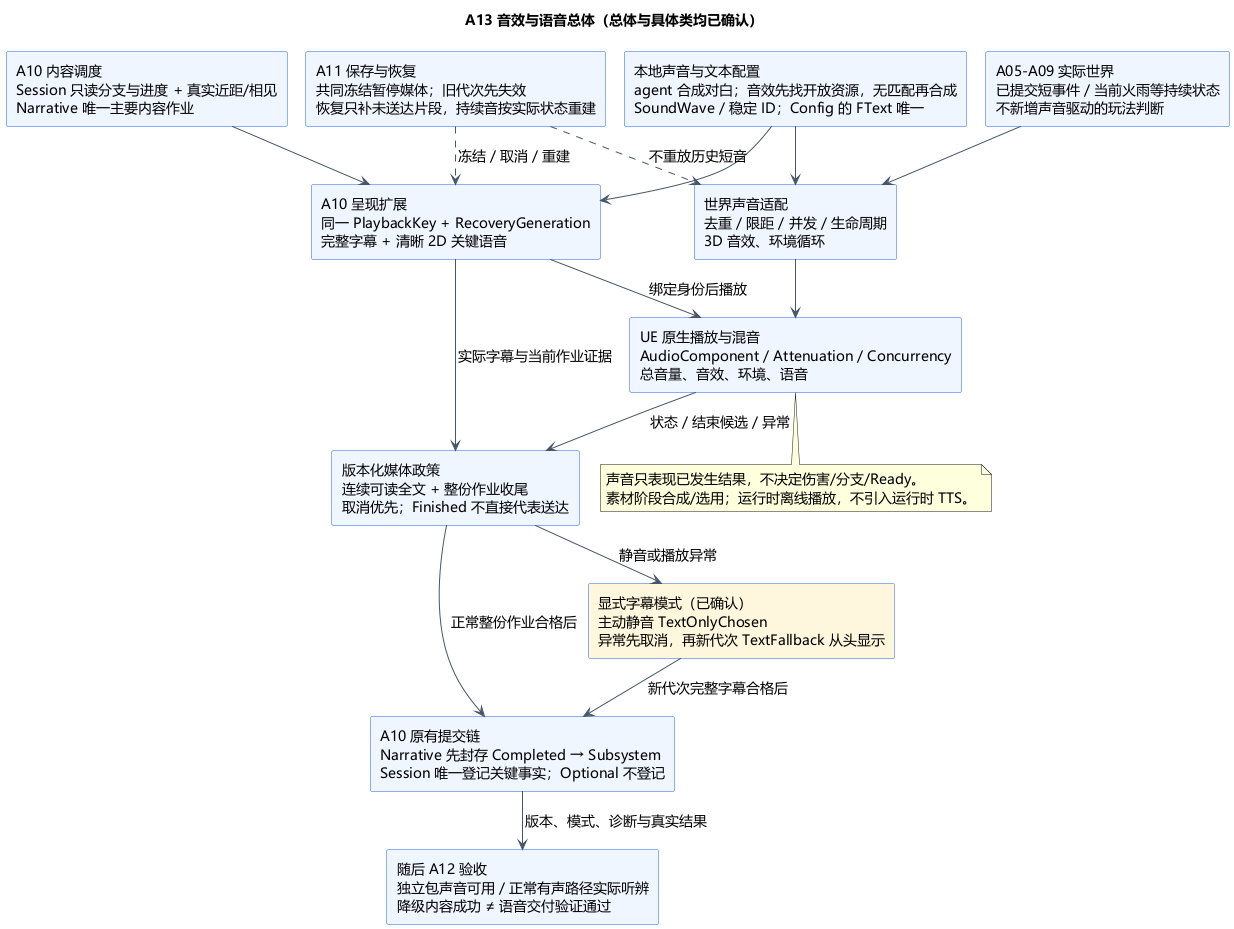

The diagram above was rendered by PlantUML. Its source (embedded in the PNG):
@startuml A13-audio-overview
!pragma layout smetana
title A13 音效与语音总体（总体与具体类均已确认）
skinparam defaultFontName Microsoft YaHei
skinparam defaultFontSize 14
skinparam shadowing false
skinparam backgroundColor #FFFFFF
skinparam rectangleBackgroundColor #EFF6FF
skinparam rectangleBorderColor #2563EB
skinparam ArrowColor #475569
top to bottom direction
rectangle "A05-A09 实际世界\n已提交短事件 / 当前火雨等持续状态\n不新增声音驱动的玩法判断" as World
rectangle "A10 内容调度\nSession 只读分支与进度 + 真实近距/相见\nNarrative 唯一主要内容作业" as Narrative
rectangle "本地声音与文本配置\nagent 合成对白；音效先找开放资源，无匹配再合成\nSoundWave / 稳定 ID；Config 的 FText 唯一" as Config
rectangle "世界声音适配\n去重 / 限距 / 并发 / 生命周期\n3D 音效、环境循环" as SFX
rectangle "A10 呈现扩展\n同一 PlaybackKey + RecoveryGeneration\n完整字幕 + 清晰 2D 关键语音" as Present
rectangle "UE 原生播放与混音\nAudioComponent / Attenuation / Concurrency\n总音量、音效、环境、语音" as Audio
rectangle "版本化媒体政策\n连续可读全文 + 整份作业收尾\n取消优先；Finished 不直接代表送达" as Policy
rectangle "显式字幕模式（已确认）\n主动静音 TextOnlyChosen\n异常先取消，再新代次 TextFallback 从头显示" as Fallback #FFF7DD
rectangle "A10 原有提交链\nNarrative 先封存 Completed → Subsystem\nSession 唯一登记关键事实；Optional 不登记" as Core
rectangle "A11 保存与恢复\n共同冻结暂停媒体；旧代次先失效\n恢复只补未送达片段，持续音按实际状态重建" as Recovery
rectangle "随后 A12 验收\n独立包声音可用 / 正常有声路径实际听辨\n降级内容成功 ≠ 语音交付验证通过" as QA
World --> SFX
Narrative --> Present
Config --> SFX
Config --> Present
SFX --> Audio
Present --> Audio : 绑定身份后播放
Present --> Policy : 实际字幕与当前作业证据
Audio --> Policy : 状态 / 结束候选 / 异常
Policy --> Fallback : 静音或播放异常
Fallback --> Core : 新代次完整字幕合格后
Policy --> Core : 正常整份作业合格后
Recovery ..> Present : 冻结 / 取消 / 重建
Recovery ..> SFX : 不重放历史短音
Core --> QA : 版本、模式、诊断与真实结果
note bottom of Audio
声音只表现已发生结果，不决定伤害/分支/Ready。
素材阶段合成/选用；运行时离线播放，不引入运行时 TTS。
end note
@enduml